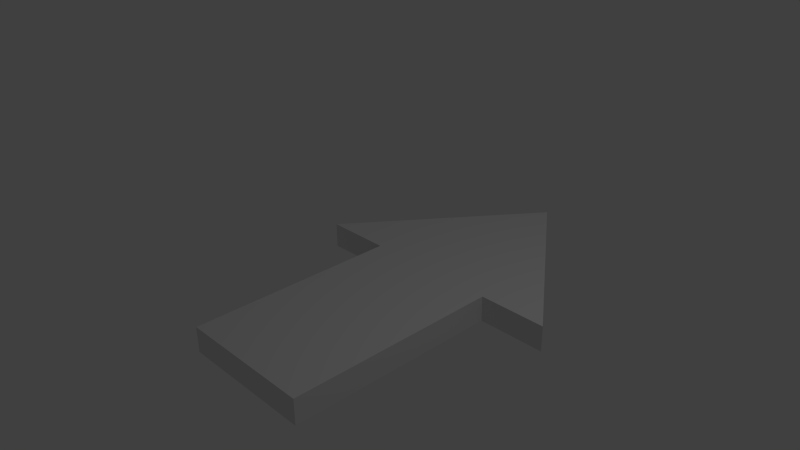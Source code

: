 # Source: DirectionalArrowRight.blend  (saved by Blender 2.76.0; exported with 4.5.12 LTS)
import bpy
from mathutils import Matrix  # noqa: F401  (used for matrix-valued properties, if any)

bpy.ops.wm.read_factory_settings(use_empty=True)
scene = bpy.context.scene
scene.name = 'Scene'

# ---- collections
col_collection_1 = bpy.data.collections.new('Collection 1'); scene.collection.children.link(col_collection_1)

# ---- materials (node trees are filled in below, after node groups)
mat_material = bpy.data.materials.new('Material')
mat_material.alpha_threshold = 0.0
mat_material.use_transparent_shadow = False
mat_material.roughness = 0.5
mat_material.line_color = (0.0, 0.0, 0.0, 1.0)

# ---- material node trees

# ---- world
world_world = bpy.data.worlds.new('World'); scene.world = world_world
world_world.color = (0.05088, 0.05088, 0.05088)
world_world.use_sun_shadow = False
world_world.sun_shadow_jitter_overblur = 0.0
world_world.cycles.sampling_method = 'MANUAL'
world_world.cycles.sample_map_resolution = 256

# ---- cameras
cam_camera = bpy.data.cameras.new('Camera')
cam_camera.clip_end = 100.0
cam_camera.lens = 35.0
cam_camera.sensor_width = 32.0
cam_camera.sensor_height = 18.0
cam_camera.ortho_scale = 7.314
cam_camera.dof.focus_distance = 0.0
cam_camera.dof.aperture_fstop = 128.0

# ---- lights
light_lamp = bpy.data.lights.new('Lamp', 'POINT')
light_lamp.transmission_factor = 0.0
light_lamp.cutoff_distance = 30.0
light_lamp.energy = 100.0
light_lamp.shadow_buffer_clip_start = 1.001
light_lamp.shadow_soft_size = 0.1
light_lamp.shadow_maximum_resolution = 0.006
light_lamp.use_absolute_resolution = True
light_lamp.cycles.use_multiple_importance_sampling = False

# ---- meshes
me_cube = bpy.data.meshes.new('Cube')
me_cube.from_pydata([(1.0, 1.0, -1.0), (1.0, -2.095, -1.0), (-1.0, -2.095, -1.0), (-1.0, 1.0, -1.0), (1.0, 1.0, -0.6269), (1.0, -2.095, -0.6269), (-1.0, -2.095, -0.6269), (-1.0, 1.0, -0.6269), (4.172e-07, 3.632, -1.0), (5.066e-07, 3.632, -0.6269), (2.0, 1.0, -1.0), (2.0, 1.0, -0.6269), (-2.0, 1.0, -1.0), (-2.0, 1.0, -0.6269)], [], [(0, 1, 2, 3), (4, 7, 6, 5), (0, 4, 5, 1), (1, 5, 6, 2), (2, 6, 7, 3), (3, 7, 13, 12), (9, 8, 12, 13), (9, 11, 10, 8), (4, 0, 10, 11), (3, 12, 8, 10, 0), (7, 4, 11, 9, 13)])
me_cube.materials.append(mat_material)
me_cube.use_remesh_preserve_volume = False
me_cube.use_remesh_preserve_attributes = False
me_cube.use_mirror_vertex_groups = False
me_cube.update()

# ---- objects
ob_cube = bpy.data.objects.new('Cube', me_cube)
ob_lamp = bpy.data.objects.new('Lamp', light_lamp)
ob_camera = bpy.data.objects.new('Camera', cam_camera)

# ---- transforms, parenting, visibility, modifiers, constraints
ob_cube.location = (0.0, 0.0, 0.0)
ob_cube.lock_rotations_4d = False
ob_cube.empty_display_type = 'ARROWS'
ob_cube.lineart.crease_threshold = 0.0
ob_lamp.location = (4.076, 1.005, 5.904)
ob_lamp.rotation_euler = (0.6503, 0.05522, 1.866)
ob_lamp.lock_rotations_4d = False
ob_lamp.empty_display_type = 'ARROWS'
ob_lamp.color = (0.0, 0.0, 0.0, 0.0)
ob_lamp.lineart.crease_threshold = 0.0
ob_camera.location = (7.481, -6.508, 5.344)
ob_camera.rotation_euler = (1.109, 0.01082, 0.8149)
ob_camera.lock_rotations_4d = False
ob_camera.empty_display_type = 'ARROWS'
ob_camera.color = (0.0, 0.0, 0.0, 0.0)
ob_camera.display_type = 'WIRE'
ob_camera.lineart.crease_threshold = 0.0

# ---- collection membership
col_collection_1.objects.link(ob_cube)
col_collection_1.objects.link(ob_lamp)
col_collection_1.objects.link(ob_camera)

# ---- scene / render settings (as saved in the file)
scene.camera = ob_camera
scene.frame_start = 1; scene.frame_end = 250; scene.frame_set(1)
scene.render.engine = 'BLENDER_EEVEE_NEXT'
scene.render.resolution_percentage = 50
scene.render.dither_intensity = 0.0
scene.cycles.use_denoising = False
scene.cycles.samples = 10
scene.cycles.sampling_pattern = 'TABULATED_SOBOL'
scene.cycles.light_sampling_threshold = 0.0
scene.cycles.use_adaptive_sampling = False
scene.cycles.use_light_tree = False
scene.cycles.blur_glossy = 0.0
scene.cycles.pixel_filter_type = 'GAUSSIAN'
scene.cycles.sample_clamp_indirect = 0.0
scene.view_settings.view_transform = 'Standard'
bpy.context.view_layer.update()

